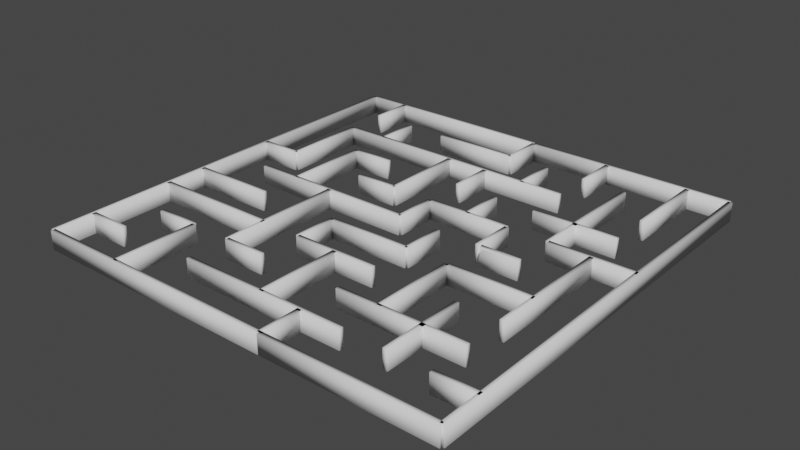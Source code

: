 # Source: test.blend  (saved by Blender 2.81.16; exported with 4.5.12 LTS)
import bpy
from mathutils import Matrix  # noqa: F401  (used for matrix-valued properties, if any)

bpy.ops.wm.read_factory_settings(use_empty=True)
scene = bpy.context.scene
scene.name = 'Scene'

# ---- collections
col_maze_svg = bpy.data.collections.new('maze.svg'); scene.collection.children.link(col_maze_svg)

# ---- world
world_world = bpy.data.worlds.new('World'); scene.world = world_world
world_world.use_nodes = True; world_world.node_tree.nodes.clear()
_N = world_world.node_tree.nodes; _L = world_world.node_tree.links
n0 = _N.new('ShaderNodeOutputWorld'); n0.name = 'World Output'; n0.location = (300, 300)
n1 = _N.new('ShaderNodeBackground'); n1.name = 'Background'; n1.location = (10, 300)
n1.inputs[0].default_value = (0.05088, 0.05088, 0.05088, 1.0)
_L.new(n1.outputs[0], n0.inputs[0])
n0.is_active_output = True
world_world.color = (0.05088, 0.05088, 0.05088)
world_world.use_sun_shadow = False
world_world.sun_shadow_jitter_overblur = 0.0

# ---- meshes
me_line1483_001 = bpy.data.meshes.new('line1483.001')
me_line1483_001.from_pydata([(-0.02213, 0.02251, -0.001), (-0.02213, 0.02251, 0.001), (0.0004515, 0.02251, -0.001), (0.0004515, 0.02251, 0.001), (0.02303, 0.02201, -0.001), (0.02303, 0.02201, 0.001), (0.0004515, 0.02201, -0.001), (0.0004515, 0.02201, 0.001), (0.0004515, 0.01749, -0.001), (0.0004515, 0.01749, 0.001), (-0.00858, 0.01749, -0.001), (-0.00858, 0.01749, 0.001), (0.009483, 0.01298, -0.001), (0.009483, 0.01298, 0.001), (-0.01761, 0.01298, -0.001), (-0.01761, 0.01298, 0.001), (-0.00858, 0.008463, -0.001), (-0.00858, 0.008463, 0.001), (-0.0131, 0.008463, -0.001), (-0.0131, 0.008463, 0.001), (0.01851, 0.008463, -0.001), (0.01851, 0.008463, 0.001), (0.009483, 0.008463, -0.001), (0.009483, 0.008463, 0.001), (-0.01761, 0.003949, -0.001), (-0.01761, 0.003949, 0.001), (-0.02213, 0.003949, -0.001), (-0.02213, 0.003949, 0.001), (-0.004064, 0.003949, -0.001), (-0.004064, 0.003949, 0.001), (-0.00858, 0.003949, -0.001), (-0.00858, 0.003949, 0.001), (0.009483, 0.003949, -0.001), (0.009483, 0.003949, 0.001), (0.0004515, 0.003949, -0.001), (0.0004515, 0.003949, 0.001), (0.02303, 0.003949, -0.001), (0.02303, 0.003949, 0.001), (0.014, 0.003949, -0.001), (0.014, 0.003949, 0.001), (0.0004515, -0.0005659, -0.001), (0.0004515, -0.0005659, 0.001), (-0.01761, -0.0005659, -0.001), (-0.01761, -0.0005659, 0.001), (0.014, -0.0005659, -0.001), (0.014, -0.0005461, 0.0009711), (0.009523, -0.0005212, -0.001009), (0.01019, -0.0005388, 0.0007047), (-0.0131, -0.005081, -0.001), (-0.0131, -0.005081, 0.001), (-0.02213, -0.005081, -0.001), (-0.02213, -0.005081, 0.001), (0.004967, -0.005081, -0.001), (0.004967, -0.005081, 0.001), (-0.004064, -0.005081, -0.001), (-0.004064, -0.005081, 0.001), (0.01851, -0.005081, -0.001), (0.01851, -0.005081, 0.001), (0.009483, -0.005081, -0.001), (0.009483, -0.005081, 0.001), (-0.00858, -0.009595, -0.001), (-0.00858, -0.009595, 0.001), (-0.02213, -0.009595, -0.001), (-0.02213, -0.009595, 0.001), (0.004967, -0.009595, -0.001), (0.004967, -0.009595, 0.001), (-0.004064, -0.009595, -0.001), (-0.004064, -0.009595, 0.001), (-0.0131, -0.01411, -0.001), (-0.0131, -0.01411, 0.001), (-0.01761, -0.01411, -0.001), (-0.01761, -0.01411, 0.001), (-0.004064, -0.01411, -0.001), (-0.004064, -0.01411, 0.001), (-0.00858, -0.01411, -0.001), (-0.00858, -0.01411, 0.001), (0.01851, -0.01411, -0.001), (0.01851, -0.01411, 0.001), (0.004967, -0.01411, -0.001), (0.004967, -0.01411, 0.001), (-0.01761, -0.01862, -0.001), (-0.01761, -0.01862, 0.001), (-0.02213, -0.01862, -0.001), (-0.02213, -0.01862, 0.001), (0.009483, -0.01862, -0.001), (0.009483, -0.01862, 0.001), (-0.00858, -0.01862, -0.001), (-0.00858, -0.01862, 0.001), (0.02303, -0.01862, -0.001), (0.02303, -0.01862, 0.001), (0.01851, -0.01862, -0.001), (0.01851, -0.01862, 0.001), (-0.02213, -0.02264, -0.001), (-0.02213, -0.02264, 0.001), (0.004967, -0.02264, -0.001), (0.004967, -0.02264, 0.001), (0.02303, -0.02314, -0.001), (0.02303, -0.02314, 0.001), (0.004967, -0.02314, -0.001), (0.004967, -0.02314, 0.001), (-0.02238, -0.02289, -0.001), (-0.02238, -0.02289, 0.001), (-0.02238, 0.02226, -0.001), (-0.02238, 0.02226, 0.001), (-0.01786, 0.01774, -0.001), (-0.01786, 0.01774, 0.001), (-0.01786, 0.02226, -0.001), (-0.01786, 0.02226, 0.001), (-0.01786, 0.004199, -0.001), (-0.01786, 0.004199, 0.001), (-0.01786, 0.01323, -0.001), (-0.01786, 0.01323, 0.001), (-0.01335, 0.01323, -0.001), (-0.01335, 0.01323, 0.001), (-0.01335, 0.01774, -0.001), (-0.01335, 0.01774, 0.001), (-0.01335, -0.0003159, -0.001), (-0.01335, -0.0003159, 0.001), (-0.01335, 0.008713, -0.001), (-0.01335, 0.008713, 0.001), (-0.01335, -0.02289, -0.001), (-0.01335, -0.02289, 0.001), (-0.01335, -0.01386, -0.001), (-0.01335, -0.01386, 0.001), (-0.00883, -0.01386, -0.001), (-0.00883, -0.01386, 0.001), (-0.00883, -0.0003159, -0.001), (-0.00883, -0.0003159, 0.001), (-0.004314, 0.004199, -0.001), (-0.004314, 0.004199, 0.001), (-0.004314, 0.01323, -0.001), (-0.004314, 0.01323, 0.001), (-0.004314, -0.009345, -0.001), (-0.004314, -0.009345, 0.001), (-0.004314, -0.004831, -0.001), (-0.004314, -0.004831, 0.001), (0.0002015, 0.01774, -0.001), (0.0002015, 0.01774, 0.001), (0.0002015, 0.02226, -0.001), (0.0002015, 0.02226, 0.001), (0.0002015, 0.008713, -0.001), (0.0002015, 0.008713, 0.001), (0.0002015, 0.01323, -0.001), (0.0002015, 0.01323, 0.001), (0.0002015, -0.0003159, -0.001), (0.0002015, -0.0003159, 0.001), (0.0002015, 0.004199, -0.001), (0.0002015, 0.004199, 0.001), (0.0002015, -0.01837, -0.001), (0.0002015, -0.01837, 0.001), (0.0002015, -0.009345, -0.001), (0.0002015, -0.009345, 0.001), (0.004717, 0.01323, -0.001), (0.004717, 0.01323, 0.001), (0.004717, 0.01774, -0.001), (0.004717, 0.01774, 0.001), (0.004717, 0.004199, -0.001), (0.004717, 0.004199, 0.001), (0.004717, 0.008713, -0.001), (0.004717, 0.008713, 0.001), (0.004717, -0.004831, -0.001), (0.004717, -0.004831, 0.001), (0.004717, -0.0003159, -0.001), (0.004717, -0.0003159, 0.001), (0.004717, -0.02289, -0.001), (0.004717, -0.02289, 0.001), (0.004717, -0.01837, -0.001), (0.004717, -0.01837, 0.001), (0.009233, 0.01774, -0.001), (0.009233, 0.01774, 0.001), (0.009233, 0.02226, -0.001), (0.009233, 0.02226, 0.001), (0.009233, -0.0003159, -0.001), (0.009233, -0.0003159, 0.001), (0.009233, 0.004199, -0.001), (0.009233, 0.004199, 0.001), (0.009233, -0.01386, -0.001), (0.009233, -0.01386, 0.001), (0.009233, -0.004831, -0.001), (0.009233, -0.004831, 0.001), (0.01375, 0.004199, -0.001), (0.01375, 0.004199, 0.001), (0.01375, 0.01774, -0.001), (0.01375, 0.01774, 0.001), (0.01375, -0.01837, -0.001), (0.01375, -0.01837, 0.001), (0.01375, -0.009345, -0.001), (0.01375, -0.009345, 0.001), (0.01826, 0.01323, -0.001), (0.01826, 0.01323, 0.001), (0.01826, 0.02226, -0.001), (0.01826, 0.02226, 0.001), (0.01826, -0.009345, -0.001), (0.01826, -0.009345, 0.001), (0.01826, 0.004199, -0.001), (0.01826, 0.004199, 0.001), (0.02278, -0.02289, -0.001), (0.02278, -0.02289, 0.001), (0.02278, 0.02226, -0.001), (0.02278, 0.02226, 0.001), (-0.02213, 0.02201, -0.001), (-0.02213, 0.02201, 0.001), (0.0004515, 0.02201, -0.001), (0.0004515, 0.02201, 0.001), (0.02303, 0.02251, -0.001), (0.02303, 0.02251, 0.001), (0.0004515, 0.02251, -0.001), (0.0004515, 0.02251, 0.001), (0.0004515, 0.01799, -0.001), (0.0004515, 0.01799, 0.001), (-0.00858, 0.01799, -0.001), (-0.00858, 0.01799, 0.001), (0.009483, 0.01348, -0.001), (0.009483, 0.01348, 0.001), (-0.01761, 0.01348, -0.001), (-0.01761, 0.01348, 0.001), (-0.00858, 0.008963, -0.001), (-0.00858, 0.008963, 0.001), (-0.0131, 0.008963, -0.001), (-0.0131, 0.008963, 0.001), (0.01851, 0.008963, -0.001), (0.01851, 0.008963, 0.001), (0.009483, 0.008963, -0.001), (0.009483, 0.008963, 0.001), (-0.01761, 0.004449, -0.001), (-0.01761, 0.004449, 0.001), (-0.02213, 0.004449, -0.001), (-0.02213, 0.004449, 0.001), (-0.004064, 0.004449, -0.001), (-0.004064, 0.004449, 0.001), (-0.00858, 0.004449, -0.001), (-0.00858, 0.004449, 0.001), (0.009483, 0.004449, -0.001), (0.009483, 0.004449, 0.001), (0.0004515, 0.004449, -0.001), (0.0004515, 0.004449, 0.001), (0.02303, 0.004449, -0.001), (0.02303, 0.004449, 0.001), (0.014, 0.004449, -0.001), (0.014, 0.004449, 0.001), (0.0004515, -6.592e-05, -0.001), (0.0004515, -6.592e-05, 0.001), (-0.01761, -6.592e-05, -0.001), (-0.01761, -6.592e-05, 0.001), (0.014, -6.592e-05, -0.001), (0.014, -7.739e-05, 0.001029), (0.009442, -0.0001023, -0.0009909), (0.009524, -1.803e-05, 0.0009622), (-0.0131, -0.004581, -0.001), (-0.0131, -0.004581, 0.001), (-0.02213, -0.004581, -0.001), (-0.02213, -0.004581, 0.001), (0.004967, -0.004581, -0.001), (0.004967, -0.004581, 0.001), (-0.004064, -0.004581, -0.001), (-0.004064, -0.004581, 0.001), (0.01851, -0.004581, -0.001), (0.01851, -0.004581, 0.001), (0.009483, -0.004581, -0.001), (0.009483, -0.004581, 0.001), (-0.00858, -0.009095, -0.001), (-0.00858, -0.009095, 0.001), (-0.02213, -0.009095, -0.001), (-0.02213, -0.009095, 0.001), (0.004967, -0.009095, -0.001), (0.004967, -0.009095, 0.001), (-0.004064, -0.009095, -0.001), (-0.004064, -0.009095, 0.001), (-0.0131, -0.01361, -0.001), (-0.0131, -0.01361, 0.001), (-0.01761, -0.01361, -0.001), (-0.01761, -0.01361, 0.001), (-0.004064, -0.01361, -0.001), (-0.004064, -0.01361, 0.001), (-0.00858, -0.01361, -0.001), (-0.00858, -0.01361, 0.001), (0.01851, -0.01361, -0.001), (0.01851, -0.01361, 0.001), (0.004967, -0.01361, -0.001), (0.004967, -0.01361, 0.001), (-0.01761, -0.01812, -0.001), (-0.01761, -0.01812, 0.001), (-0.02213, -0.01812, -0.001), (-0.02213, -0.01812, 0.001), (0.009483, -0.01812, -0.001), (0.009483, -0.01812, 0.001), (-0.00858, -0.01812, -0.001), (-0.00858, -0.01812, 0.001), (0.02303, -0.01812, -0.001), (0.02303, -0.01812, 0.001), (0.01851, -0.01812, -0.001), (0.01851, -0.01812, 0.001), (-0.02213, -0.02314, -0.001), (-0.02213, -0.02314, 0.001), (0.004967, -0.02314, -0.001), (0.004967, -0.02314, 0.001), (0.02303, -0.02264, -0.001), (0.02303, -0.02264, 0.001), (0.004967, -0.02264, -0.001), (0.004967, -0.02264, 0.001), (-0.02188, -0.02289, -0.001), (-0.02188, -0.02289, 0.001), (-0.02188, 0.02226, -0.001), (-0.02188, 0.02226, 0.001), (-0.01736, 0.01774, -0.001), (-0.01736, 0.01774, 0.001), (-0.01736, 0.02226, -0.001), (-0.01736, 0.02226, 0.001), (-0.01736, 0.004199, -0.001), (-0.01736, 0.004199, 0.001), (-0.01736, 0.01323, -0.001), (-0.01736, 0.01323, 0.001), (-0.01285, 0.01323, -0.001), (-0.01285, 0.01323, 0.001), (-0.01285, 0.01774, -0.001), (-0.01285, 0.01774, 0.001), (-0.01285, -0.0003159, -0.001), (-0.01285, -0.0003159, 0.001), (-0.01285, 0.008713, -0.001), (-0.01285, 0.008713, 0.001), (-0.01285, -0.02289, -0.001), (-0.01285, -0.02289, 0.001), (-0.01285, -0.01386, -0.001), (-0.01285, -0.01386, 0.001), (-0.00833, -0.01386, -0.001), (-0.00833, -0.01386, 0.001), (-0.00833, -0.0003159, -0.001), (-0.00833, -0.0003159, 0.001), (-0.003814, 0.004199, -0.001), (-0.003814, 0.004199, 0.001), (-0.003814, 0.01323, -0.001), (-0.003814, 0.01323, 0.001), (-0.003814, -0.009345, -0.001), (-0.003814, -0.009345, 0.001), (-0.003814, -0.004831, -0.001), (-0.003814, -0.004831, 0.001), (0.0007015, 0.01774, -0.001), (0.0007015, 0.01774, 0.001), (0.0007015, 0.02226, -0.001), (0.0007015, 0.02226, 0.001), (0.0007015, 0.008713, -0.001), (0.0007015, 0.008713, 0.001), (0.0007015, 0.01323, -0.001), (0.0007015, 0.01323, 0.001), (0.0007015, -0.0003159, -0.001), (0.0007015, -0.0003159, 0.001), (0.0007015, 0.004199, -0.001), (0.0007015, 0.004199, 0.001), (0.0007015, -0.01837, -0.001), (0.0007015, -0.01837, 0.001), (0.0007015, -0.009345, -0.001), (0.0007015, -0.009345, 0.001), (0.005217, 0.01323, -0.001), (0.005217, 0.01323, 0.001), (0.005217, 0.01774, -0.001), (0.005217, 0.01774, 0.001), (0.005217, 0.004199, -0.001), (0.005217, 0.004199, 0.001), (0.005217, 0.008713, -0.001), (0.005217, 0.008713, 0.001), (0.005217, -0.004831, -0.001), (0.005217, -0.004831, 0.001), (0.005217, -0.0003159, -0.001), (0.005217, -0.0003159, 0.001), (0.005217, -0.02289, -0.001), (0.005217, -0.02289, 0.001), (0.005217, -0.01837, -0.001), (0.005217, -0.01837, 0.001), (0.009733, 0.01774, -0.001), (0.009733, 0.01774, 0.001), (0.009733, 0.02226, -0.001), (0.009733, 0.02226, 0.001), (0.009733, -0.0003159, -0.001), (0.009733, -0.0003159, 0.001), (0.009733, 0.004199, -0.001), (0.009733, 0.004199, 0.001), (0.009733, -0.01386, -0.001), (0.009733, -0.01386, 0.001), (0.009733, -0.004831, -0.001), (0.009733, -0.004831, 0.001), (0.01425, 0.004199, -0.001), (0.01425, 0.004199, 0.001), (0.01425, 0.01774, -0.001), (0.01425, 0.01774, 0.001), (0.01425, -0.01837, -0.001), (0.01425, -0.01837, 0.001), (0.01425, -0.009345, -0.001), (0.01425, -0.009345, 0.001), (0.01876, 0.01323, -0.001), (0.01876, 0.01323, 0.001), (0.01876, 0.02226, -0.001), (0.01876, 0.02226, 0.001), (0.01876, -0.009345, -0.001), (0.01876, -0.009345, 0.001), (0.01876, 0.004199, -0.001), (0.01876, 0.004199, 0.001), (0.02328, -0.02289, -0.001), (0.02328, -0.02289, 0.001), (0.02328, 0.02226, -0.001), (0.02328, 0.02226, 0.001)], [], [(1, 3, 2, 0), (5, 7, 6, 4), (9, 11, 10, 8), (13, 15, 14, 12), (17, 19, 18, 16), (21, 23, 22, 20), (25, 27, 26, 24), (29, 31, 30, 28), (33, 35, 34, 32), (37, 39, 38, 36), (41, 43, 42, 40), (45, 47, 46, 44), (49, 51, 50, 48), (53, 55, 54, 52), (57, 59, 58, 56), (61, 63, 62, 60), (65, 67, 66, 64), (69, 71, 70, 68), (73, 75, 74, 72), (77, 79, 78, 76), (81, 83, 82, 80), (85, 87, 86, 84), (89, 91, 90, 88), (93, 95, 94, 92), (97, 99, 98, 96), (101, 103, 102, 100), (105, 107, 106, 104), (109, 111, 110, 108), (113, 115, 114, 112), (117, 119, 118, 116), (121, 123, 122, 120), (125, 127, 126, 124), (129, 131, 130, 128), (133, 135, 134, 132), (137, 139, 138, 136), (141, 143, 142, 140), (145, 147, 146, 144), (149, 151, 150, 148), (153, 155, 154, 152), (157, 159, 158, 156), (161, 163, 162, 160), (165, 167, 166, 164), (169, 171, 170, 168), (173, 175, 174, 172), (177, 179, 178, 176), (181, 183, 182, 180), (185, 187, 186, 184), (189, 191, 190, 188), (193, 195, 194, 192), (197, 199, 198, 196), (201, 200, 202, 203), (205, 204, 206, 207), (209, 208, 210, 211), (213, 212, 214, 215), (217, 216, 218, 219), (221, 220, 222, 223), (225, 224, 226, 227), (229, 228, 230, 231), (233, 232, 234, 235), (237, 236, 238, 239), (241, 240, 242, 243), (245, 244, 246, 247), (249, 248, 250, 251), (253, 252, 254, 255), (257, 256, 258, 259), (261, 260, 262, 263), (265, 264, 266, 267), (269, 268, 270, 271), (273, 272, 274, 275), (277, 276, 278, 279), (281, 280, 282, 283), (285, 284, 286, 287), (289, 288, 290, 291), (293, 292, 294, 295), (297, 296, 298, 299), (301, 300, 302, 303), (305, 304, 306, 307), (309, 308, 310, 311), (313, 312, 314, 315), (317, 316, 318, 319), (321, 320, 322, 323), (325, 324, 326, 327), (329, 328, 330, 331), (333, 332, 334, 335), (337, 336, 338, 339), (341, 340, 342, 343), (345, 344, 346, 347), (349, 348, 350, 351), (353, 352, 354, 355), (357, 356, 358, 359), (361, 360, 362, 363), (365, 364, 366, 367), (369, 368, 370, 371), (373, 372, 374, 375), (377, 376, 378, 379), (381, 380, 382, 383), (385, 384, 386, 387), (389, 388, 390, 391), (393, 392, 394, 395), (397, 396, 398, 399), (1, 0, 200, 201), (3, 1, 201, 203), (2, 3, 203, 202), (0, 2, 202, 200), (5, 4, 204, 205), (7, 5, 205, 207), (6, 7, 207, 206), (4, 6, 206, 204), (9, 8, 208, 209), (11, 9, 209, 211), (10, 11, 211, 210), (8, 10, 210, 208), (13, 12, 212, 213), (15, 13, 213, 215), (14, 15, 215, 214), (12, 14, 214, 212), (17, 16, 216, 217), (19, 17, 217, 219), (18, 19, 219, 218), (16, 18, 218, 216), (21, 20, 220, 221), (23, 21, 221, 223), (22, 23, 223, 222), (20, 22, 222, 220), (25, 24, 224, 225), (27, 25, 225, 227), (26, 27, 227, 226), (24, 26, 226, 224), (29, 28, 228, 229), (31, 29, 229, 231), (30, 31, 231, 230), (28, 30, 230, 228), (33, 32, 232, 233), (35, 33, 233, 235), (34, 35, 235, 234), (32, 34, 234, 232), (37, 36, 236, 237), (39, 37, 237, 239), (38, 39, 239, 238), (36, 38, 238, 236), (41, 40, 240, 241), (43, 41, 241, 243), (42, 43, 243, 242), (40, 42, 242, 240), (45, 44, 244, 245), (47, 45, 245, 247), (46, 47, 247, 246), (44, 46, 246, 244), (49, 48, 248, 249), (51, 49, 249, 251), (50, 51, 251, 250), (48, 50, 250, 248), (53, 52, 252, 253), (55, 53, 253, 255), (54, 55, 255, 254), (52, 54, 254, 252), (57, 56, 256, 257), (59, 57, 257, 259), (58, 59, 259, 258), (56, 58, 258, 256), (61, 60, 260, 261), (63, 61, 261, 263), (62, 63, 263, 262), (60, 62, 262, 260), (65, 64, 264, 265), (67, 65, 265, 267), (66, 67, 267, 266), (64, 66, 266, 264), (69, 68, 268, 269), (71, 69, 269, 271), (70, 71, 271, 270), (68, 70, 270, 268), (73, 72, 272, 273), (75, 73, 273, 275), (74, 75, 275, 274), (72, 74, 274, 272), (77, 76, 276, 277), (79, 77, 277, 279), (78, 79, 279, 278), (76, 78, 278, 276), (81, 80, 280, 281), (83, 81, 281, 283), (82, 83, 283, 282), (80, 82, 282, 280), (85, 84, 284, 285), (87, 85, 285, 287), (86, 87, 287, 286), (84, 86, 286, 284), (89, 88, 288, 289), (91, 89, 289, 291), (90, 91, 291, 290), (88, 90, 290, 288), (93, 92, 292, 293), (95, 93, 293, 295), (94, 95, 295, 294), (92, 94, 294, 292), (97, 96, 296, 297), (99, 97, 297, 299), (98, 99, 299, 298), (96, 98, 298, 296), (101, 100, 300, 301), (103, 101, 301, 303), (102, 103, 303, 302), (100, 102, 302, 300), (105, 104, 304, 305), (107, 105, 305, 307), (106, 107, 307, 306), (104, 106, 306, 304), (109, 108, 308, 309), (111, 109, 309, 311), (110, 111, 311, 310), (108, 110, 310, 308), (113, 112, 312, 313), (115, 113, 313, 315), (114, 115, 315, 314), (112, 114, 314, 312), (117, 116, 316, 317), (119, 117, 317, 319), (118, 119, 319, 318), (116, 118, 318, 316), (121, 120, 320, 321), (123, 121, 321, 323), (122, 123, 323, 322), (120, 122, 322, 320), (125, 124, 324, 325), (127, 125, 325, 327), (126, 127, 327, 326), (124, 126, 326, 324), (129, 128, 328, 329), (131, 129, 329, 331), (130, 131, 331, 330), (128, 130, 330, 328), (133, 132, 332, 333), (135, 133, 333, 335), (134, 135, 335, 334), (132, 134, 334, 332), (137, 136, 336, 337), (139, 137, 337, 339), (138, 139, 339, 338), (136, 138, 338, 336), (141, 140, 340, 341), (143, 141, 341, 343), (142, 143, 343, 342), (140, 142, 342, 340), (145, 144, 344, 345), (147, 145, 345, 347), (146, 147, 347, 346), (144, 146, 346, 344), (149, 148, 348, 349), (151, 149, 349, 351), (150, 151, 351, 350), (148, 150, 350, 348), (153, 152, 352, 353), (155, 153, 353, 355), (154, 155, 355, 354), (152, 154, 354, 352), (157, 156, 356, 357), (159, 157, 357, 359), (158, 159, 359, 358), (156, 158, 358, 356), (161, 160, 360, 361), (163, 161, 361, 363), (162, 163, 363, 362), (160, 162, 362, 360), (165, 164, 364, 365), (167, 165, 365, 367), (166, 167, 367, 366), (164, 166, 366, 364), (169, 168, 368, 369), (171, 169, 369, 371), (170, 171, 371, 370), (168, 170, 370, 368), (173, 172, 372, 373), (175, 173, 373, 375), (174, 175, 375, 374), (172, 174, 374, 372), (177, 176, 376, 377), (179, 177, 377, 379), (178, 179, 379, 378), (176, 178, 378, 376), (181, 180, 380, 381), (183, 181, 381, 383), (182, 183, 383, 382), (180, 182, 382, 380), (185, 184, 384, 385), (187, 185, 385, 387), (186, 187, 387, 386), (184, 186, 386, 384), (189, 188, 388, 389), (191, 189, 389, 391), (190, 191, 391, 390), (188, 190, 390, 388), (193, 192, 392, 393), (195, 193, 393, 395), (194, 195, 395, 394), (192, 194, 394, 392), (197, 196, 396, 397), (199, 197, 397, 399), (198, 199, 399, 398), (196, 198, 398, 396)])
me_line1483_001.polygons.foreach_set('use_smooth', [True] * 300)
me_line1483_001.use_remesh_fix_poles = True
me_line1483_001.use_remesh_preserve_attributes = False
me_line1483_001.use_mirror_vertex_groups = False
me_line1483_001.update()
me_line1483_001.normals_split_custom_set([tuple(v) for v in zip(*[iter([-0.5774, 0.5774, 0.5774, 0.5774, 0.5774, 0.5774, 0.5774, 0.5774, -0.5774, -0.5774, 0.5774, -0.5774, 0.5774, -0.5774, 0.5774, -0.5774, -0.5774, 0.5774, -0.5774, -0.5774, -0.5774, 0.5774, -0.5774, -0.5774, 0.5774, -0.5774, 0.5774, -0.5774, -0.5774, 0.5774, -0.5774, -0.5774, -0.5774, 0.5774, -0.5774, -0.5774, 0.5774, -0.5774, 0.5774, -0.5774, -0.5774, 0.5774, -0.5774, -0.5774, -0.5774, 0.5774, -0.5774, -0.5774, 0.5774, -0.5774, 0.5774, -0.5774, -0.5774, 0.5774, -0.5774, -0.5774, -0.5774, 0.5774, -0.5774, -0.5774, 0.5774, -0.5774, 0.5774, -0.5774, -0.5774, 0.5774, -0.5774, -0.5774, -0.5774, 0.5774, -0.5774, -0.5774, 0.5774, -0.5774, 0.5774, -0.5774, -0.5774, 0.5774, -0.5774, -0.5774, -0.5774, 0.5774, -0.5774, -0.5774, 0.5774, -0.5774, 0.5774, -0.5774, -0.5774, 0.5774, -0.5774, -0.5774, -0.5774, 0.5774, -0.5774, -0.5774, 0.5774, -0.5774, 0.5774, -0.5774, -0.5774, 0.5774, -0.5774, -0.5774, -0.5774, 0.5774, -0.5774, -0.5774, 0.5774, -0.5774, 0.5774, -0.5774, -0.5774, 0.5774, -0.5774, -0.5774, -0.5774, 0.5774, -0.5774, -0.5774, 0.5774, -0.5774, 0.5774, -0.5774, -0.5774, 0.5774, -0.5774, -0.5774, -0.5774, 0.5774, -0.5774, -0.5774, 0.5551, -0.641, 0.5301, -0.3803, -0.7888, 0.4828, -0.5917, -0.635, -0.4967, 0.5781, -0.5733, -0.5807, 0.5774, -0.5774, 0.5774, -0.5774, -0.5774, 0.5774, -0.5774, -0.5774, -0.5774, 0.5774, -0.5774, -0.5774, 0.5774, -0.5774, 0.5774, -0.5774, -0.5774, 0.5774, -0.5774, -0.5774, -0.5774, 0.5774, -0.5774, -0.5774, 0.5774, -0.5774, 0.5774, -0.5774, -0.5774, 0.5774, -0.5774, -0.5774, -0.5774, 0.5774, -0.5774, -0.5774, 0.5774, -0.5774, 0.5774, -0.5774, -0.5774, 0.5774, -0.5774, -0.5774, -0.5774, 0.5774, -0.5774, -0.5774, 0.5774, -0.5774, 0.5774, -0.5774, -0.5774, 0.5774, -0.5774, -0.5774, -0.5774, 0.5774, -0.5774, -0.5774, 0.5774, -0.5774, 0.5774, -0.5774, -0.5774, 0.5774, -0.5774, -0.5774, -0.5774, 0.5774, -0.5774, -0.5774, 0.5774, -0.5774, 0.5774, -0.5774, -0.5774, 0.5774, -0.5774, -0.5774, -0.5774, 0.5774, -0.5774, -0.5774, 0.5774, -0.5774, 0.5774, -0.5774, -0.5774, 0.5774, -0.5774, -0.5774, -0.5774, 0.5774, -0.5774, -0.5774, 0.5774, -0.5774, 0.5774, -0.5774, -0.5774, 0.5774, -0.5774, -0.5774, -0.5774, 0.5774, -0.5774, -0.5774, 0.5774, -0.5774, 0.5774, -0.5774, -0.5774, 0.5774, -0.5774, -0.5774, -0.5774, 0.5774, -0.5774, -0.5774, 0.5774, -0.5774, 0.5774, -0.5774, -0.5774, 0.5774, -0.5774, -0.5774, -0.5774, 0.5774, -0.5774, -0.5774, -0.5774, 0.5774, 0.5774, 0.5774, 0.5774, 0.5774, 0.5774, 0.5774, -0.5774, -0.5774, 0.5774, -0.5774, 0.5774, -0.5774, 0.5774, -0.5774, -0.5774, 0.5774, -0.5774, -0.5774, -0.5774, 0.5774, -0.5774, -0.5774, -0.5774, -0.5774, 0.5774, -0.5774, 0.5774, 0.5774, -0.5774, 0.5774, -0.5774, -0.5774, -0.5774, -0.5774, -0.5774, -0.5774, 0.5774, -0.5774, 0.5774, 0.5774, -0.5774, 0.5774, -0.5774, -0.5774, -0.5774, -0.5774, -0.5774, -0.5774, 0.5774, -0.5774, 0.5774, 0.5774, -0.5774, 0.5774, -0.5774, -0.5774, -0.5774, -0.5774, -0.5774, -0.5774, 0.5774, -0.5774, 0.5774, 0.5774, -0.5774, 0.5774, -0.5774, -0.5774, -0.5774, -0.5774, -0.5774, -0.5774, 0.5774, -0.5774, 0.5774, 0.5774, -0.5774, 0.5774, -0.5774, -0.5774, -0.5774, -0.5774, -0.5774, -0.5774, 0.5774, -0.5774, 0.5774, 0.5774, -0.5774, 0.5774, -0.5774, -0.5774, -0.5774, -0.5774, -0.5774, -0.5774, 0.5774, -0.5774, 0.5774, 0.5774, -0.5774, 0.5774, -0.5774, -0.5774, -0.5774, -0.5774, -0.5774, -0.5774, 0.5774, -0.5774, 0.5774, 0.5774, -0.5774, 0.5774, -0.5774, -0.5774, -0.5774, -0.5774, -0.5774, -0.5774, 0.5774, -0.5774, 0.5774, 0.5774, -0.5774, 0.5774, -0.5774, -0.5774, -0.5774, -0.5774, -0.5774, -0.5774, 0.5774, -0.5774, 0.5774, 0.5774, -0.5774, 0.5774, -0.5774, -0.5774, -0.5774, -0.5774, -0.5774, -0.5774, 0.5774, -0.5774, 0.5774, 0.5774, -0.5774, 0.5774, -0.5774, -0.5774, -0.5774, -0.5774, -0.5774, -0.5774, 0.5774, -0.5774, 0.5774, 0.5774, -0.5774, 0.5774, -0.5774, -0.5774, -0.5774, -0.5774, -0.5774, -0.5774, 0.5774, -0.5774, 0.5774, 0.5774, -0.5774, 0.5774, -0.5774, -0.5774, -0.5774, -0.5774, -0.5774, -0.5774, 0.5774, -0.5774, 0.5774, 0.5774, -0.5774, 0.5774, -0.5774, -0.5774, -0.5774, -0.5774, -0.5774, -0.5774, 0.5774, -0.5774, 0.5774, 0.5774, -0.5774, 0.5774, -0.5774, -0.5774, -0.5774, -0.5774, -0.5774, -0.5774, 0.5774, -0.5774, 0.5774, 0.5774, -0.5774, 0.5774, -0.5774, -0.5774, -0.5774, -0.5774, -0.5774, -0.5774, 0.5774, -0.5774, 0.5774, 0.5774, -0.5774, 0.5774, -0.5774, -0.5774, -0.5774, -0.5774, -0.5774, -0.5774, 0.5774, -0.5774, 0.5774, 0.5774, -0.5774, 0.5774, -0.5774, -0.5774, -0.5774, -0.5774, -0.5774, -0.5774, 0.5774, -0.5774, 0.5774, 0.5774, -0.5774, 0.5774, -0.5774, -0.5774, -0.5774, -0.5774, -0.5774, -0.5774, 0.5774, -0.5774, 0.5774, 0.5774, -0.5774, 0.5774, -0.5774, -0.5774, -0.5774, -0.5774, -0.5774, -0.5774, 0.5774, -0.5774, 0.5774, 0.5774, -0.5774, 0.5774, -0.5774, -0.5774, -0.5774, -0.5774, -0.5774, -0.5774, 0.5774, -0.5774, 0.5774, 0.5774, -0.5774, 0.5774, -0.5774, -0.5774, -0.5774, -0.5774, -0.5774, -0.5774, 0.5774, -0.5774, 0.5774, 0.5774, -0.5774, 0.5774, -0.5774, -0.5774, -0.5774, -0.5774, -0.5774, -0.5774, 0.5774, -0.5774, 0.5774, 0.5774, -0.5774, 0.5774, -0.5774, -0.5774, -0.5774, -0.5774, -0.5774, -0.5774, 0.5774, -0.5774, 0.5774, 0.5774, -0.5774, 0.5774, -0.5774, -0.5774, -0.5774, -0.5774, -0.5774, -0.5774, 0.5774, -0.5774, -0.5774, -0.5774, 0.5774, -0.5774, -0.5774, 0.5774, -0.5774, 0.5774, 0.5774, 0.5774, 0.5774, 0.5774, 0.5774, -0.5774, -0.5774, 0.5774, -0.5774, -0.5774, 0.5774, 0.5774, 0.5774, 0.5774, 0.5774, 0.5774, 0.5774, -0.5774, -0.5774, 0.5774, -0.5774, -0.5774, 0.5774, 0.5774, 0.5774, 0.5774, 0.5774, 0.5774, 0.5774, -0.5774, -0.5774, 0.5774, -0.5774, -0.5774, 0.5774, 0.5774, 0.5774, 0.5774, 0.5774, 0.5774, 0.5774, -0.5774, -0.5774, 0.5774, -0.5774, -0.5774, 0.5774, 0.5774, 0.5774, 0.5774, 0.5774, 0.5774, 0.5774, -0.5774, -0.5774, 0.5774, -0.5774, -0.5774, 0.5774, 0.5774, 0.5774, 0.5774, 0.5774, 0.5774, 0.5774, -0.5774, -0.5774, 0.5774, -0.5774, -0.5774, 0.5774, 0.5774, 0.5774, 0.5774, 0.5774, 0.5774, 0.5774, -0.5774, -0.5774, 0.5774, -0.5774, -0.5774, 0.5774, 0.5774, 0.5774, 0.5774, 0.5774, 0.5774, 0.5774, -0.5774, -0.5774, 0.5774, -0.5774, -0.5774, 0.5774, 0.5774, 0.5774, 0.5774, 0.5774, 0.5774, 0.5774, -0.5774, -0.5774, 0.5774, -0.5774, -0.5774, 0.5774, 0.5774, 0.5774, 0.5774, 0.5774, 0.5774, 0.5774, -0.5774, -0.5774, 0.5774, -0.5774, -0.5774, 0.5774, 0.5774, 0.6123, 0.4565, 0.6456, 0.5705, 0.5829, -0.5785, -0.7011, 0.2835, -0.6542, 0.7433, 0.6639, -0.08239, 0.5774, 0.5774, 0.5774, 0.5774, 0.5774, -0.5774, -0.5774, 0.5774, -0.5774, -0.5774, 0.5774, 0.5774, 0.5774, 0.5774, 0.5774, 0.5774, 0.5774, -0.5774, -0.5774, 0.5774, -0.5774, -0.5774, 0.5774, 0.5774, 0.5774, 0.5774, 0.5774, 0.5774, 0.5774, -0.5774, -0.5774, 0.5774, -0.5774, -0.5774, 0.5774, 0.5774, 0.5774, 0.5774, 0.5774, 0.5774, 0.5774, -0.5774, -0.5774, 0.5774, -0.5774, -0.5774, 0.5774, 0.5774, 0.5774, 0.5774, 0.5774, 0.5774, 0.5774, -0.5774, -0.5774, 0.5774, -0.5774, -0.5774, 0.5774, 0.5774, 0.5774, 0.5774, 0.5774, 0.5774, 0.5774, -0.5774, -0.5774, 0.5774, -0.5774, -0.5774, 0.5774, 0.5774, 0.5774, 0.5774, 0.5774, 0.5774, 0.5774, -0.5774, -0.5774, 0.5774, -0.5774, -0.5774, 0.5774, 0.5774, 0.5774, 0.5774, 0.5774, 0.5774, 0.5774, -0.5774, -0.5774, 0.5774, -0.5774, -0.5774, 0.5774, 0.5774, 0.5774, 0.5774, 0.5774, 0.5774, 0.5774, -0.5774, -0.5774, 0.5774, -0.5774, -0.5774, 0.5774, 0.5774, 0.5774, 0.5774, 0.5774, 0.5774, 0.5774, -0.5774, -0.5774, 0.5774, -0.5774, -0.5774, 0.5774, 0.5774, 0.5774, 0.5774, 0.5774, 0.5774, 0.5774, -0.5774, -0.5774, 0.5774, -0.5774, -0.5774, 0.5774, 0.5774, -0.5774, -0.5774, 0.5774, -0.5774, -0.5774, -0.5774, 0.5774, -0.5774, -0.5774, 0.5774, -0.5774, 0.5774, 0.5774, 0.5774, 0.5774, 0.5774, 0.5774, -0.5774, -0.5774, 0.5774, -0.5774, -0.5774, 0.5774, 0.5774, 0.5774, -0.5774, 0.5774, 0.5774, -0.5774, -0.5774, 0.5774, 0.5774, -0.5774, 0.5774, 0.5774, 0.5774, 0.5774, -0.5774, 0.5774, 0.5774, -0.5774, -0.5774, 0.5774, 0.5774, -0.5774, 0.5774, 0.5774, 0.5774, 0.5774, -0.5774, 0.5774, 0.5774, -0.5774, -0.5774, 0.5774, 0.5774, -0.5774, 0.5774, 0.5774, 0.5774, 0.5774, -0.5774, 0.5774, 0.5774, -0.5774, -0.5774, 0.5774, 0.5774, -0.5774, 0.5774, 0.5774, 0.5774, 0.5774, -0.5774, 0.5774, 0.5774, -0.5774, -0.5774, 0.5774, 0.5774, -0.5774, 0.5774, 0.5774, 0.5774, 0.5774, -0.5774, 0.5774, 0.5774, -0.5774, -0.5774, 0.5774, 0.5774, -0.5774, 0.5774, 0.5774, 0.5774, 0.5774, -0.5774, 0.5774, 0.5774, -0.5774, -0.5774, 0.5774, 0.5774, -0.5774, 0.5774, 0.5774, 0.5774, 0.5774, -0.5774, 0.5774, 0.5774, -0.5774, -0.5774, 0.5774, 0.5774, -0.5774, 0.5774, 0.5774, 0.5774, 0.5774, -0.5774, 0.5774, 0.5774, -0.5774, -0.5774, 0.5774, 0.5774, -0.5774, 0.5774, 0.5774, 0.5774, 0.5774, -0.5774, 0.5774, 0.5774, -0.5774, -0.5774, 0.5774, 0.5774, -0.5774, 0.5774, 0.5774, 0.5774, 0.5774, -0.5774, 0.5774, 0.5774, -0.5774, -0.5774, 0.5774, 0.5774, -0.5774, 0.5774, 0.5774, 0.5774, 0.5774, -0.5774, 0.5774, 0.5774, -0.5774, -0.5774, 0.5774, 0.5774, -0.5774, 0.5774, 0.5774, 0.5774, 0.5774, -0.5774, 0.5774, 0.5774, -0.5774, -0.5774, 0.5774, 0.5774, -0.5774, 0.5774, 0.5774, 0.5774, 0.5774, -0.5774, 0.5774, 0.5774, -0.5774, -0.5774, 0.5774, 0.5774, -0.5774, 0.5774, 0.5774, 0.5774, 0.5774, -0.5774, 0.5774, 0.5774, -0.5774, -0.5774, 0.5774, 0.5774, -0.5774, 0.5774, 0.5774, 0.5774, 0.5774, -0.5774, 0.5774, 0.5774, -0.5774, -0.5774, 0.5774, 0.5774, -0.5774, 0.5774, 0.5774, 0.5774, 0.5774, -0.5774, 0.5774, 0.5774, -0.5774, -0.5774, 0.5774, 0.5774, -0.5774, 0.5774, 0.5774, 0.5774, 0.5774, -0.5774, 0.5774, 0.5774, -0.5774, -0.5774, 0.5774, 0.5774, -0.5774, 0.5774, 0.5774, 0.5774, 0.5774, -0.5774, 0.5774, 0.5774, -0.5774, -0.5774, 0.5774, 0.5774, -0.5774, 0.5774, 0.5774, 0.5774, 0.5774, -0.5774, 0.5774, 0.5774, -0.5774, -0.5774, 0.5774, 0.5774, -0.5774, 0.5774, 0.5774, 0.5774, 0.5774, -0.5774, 0.5774, 0.5774, -0.5774, -0.5774, 0.5774, 0.5774, -0.5774, 0.5774, 0.5774, 0.5774, 0.5774, -0.5774, 0.5774, 0.5774, -0.5774, -0.5774, 0.5774, 0.5774, -0.5774, 0.5774, 0.5774, 0.5774, 0.5774, -0.5774, 0.5774, 0.5774, -0.5774, -0.5774, 0.5774, 0.5774, -0.5774, 0.5774, 0.5774, 0.5774, 0.5774, -0.5774, 0.5774, 0.5774, -0.5774, -0.5774, 0.5774, 0.5774, -0.5774, 0.5774, 0.5774, 0.5774, 0.5774, -0.5774, 0.5774, 0.5774, -0.5774, -0.5774, 0.5774, 0.5774, -0.5774, 0.5774, 0.5774, 0.5774, -0.5774, 0.5774, 0.5774, -0.5774, 0.5774, -0.5774, -0.5774, -0.5774, -0.5774, -0.5774, -0.5774, 0.5774, 0.5774, 0.5774, 0.5774, -0.5774, 0.5774, 0.5774, -0.5774, -0.5774, 0.5774, 0.5774, -0.5774, 0.5774, 0.5774, 0.5774, -0.5774, 0.5774, 0.5774, 0.5774, 0.5774, -0.5774, 0.5774, 0.5774, -0.5774, -0.5774, -0.5774, 0.5774, -0.5774, 0.5774, 0.5774, -0.5774, 0.5774, -0.5774, -0.5774, -0.5774, -0.5774, -0.5774, 0.5774, -0.5774, 0.5774, 0.5774, -0.5774, -0.5774, 0.5774, 0.5774, -0.5774, 0.5774, 0.5774, 0.5774, -0.5774, -0.5774, 0.5774, 0.5774, -0.5774, 0.5774, 0.5774, 0.5774, 0.5774, -0.5774, 0.5774, 0.5774, -0.5774, -0.5774, -0.5774, -0.5774, -0.5774, 0.5774, -0.5774, 0.5774, 0.5774, -0.5774, 0.5774, -0.5774, 0.5774, -0.5774, -0.5774, -0.5774, -0.5774, -0.5774, -0.5774, 0.5774, -0.5774, 0.5774, 0.5774, -0.5774, 0.5774, -0.5774, 0.5774, 0.5774, -0.5774, -0.5774, 0.5774, 0.5774, -0.5774, 0.5774, 0.5774, 0.5774, -0.5774, -0.5774, 0.5774, 0.5774, -0.5774, 0.5774, 0.5774, 0.5774, 0.5774, -0.5774, 0.5774, 0.5774, -0.5774, -0.5774, -0.5774, -0.5774, -0.5774, 0.5774, -0.5774, 0.5774, 0.5774, -0.5774, 0.5774, -0.5774, 0.5774, -0.5774, -0.5774, -0.5774, -0.5774, -0.5774, -0.5774, 0.5774, -0.5774, 0.5774, 0.5774, -0.5774, 0.5774, -0.5774, 0.5774, 0.5774, -0.5774, -0.5774, 0.5774, 0.5774, -0.5774, 0.5774, 0.5774, 0.5774, -0.5774, -0.5774, 0.5774, 0.5774, -0.5774, 0.5774, 0.5774, 0.5774, 0.5774, -0.5774, 0.5774, 0.5774, -0.5774, -0.5774, -0.5774, -0.5774, -0.5774, 0.5774, -0.5774, 0.5774, 0.5774, -0.5774, 0.5774, -0.5774, 0.5774, -0.5774, -0.5774, -0.5774, -0.5774, -0.5774, -0.5774, 0.5774, -0.5774, 0.5774, 0.5774, -0.5774, 0.5774, -0.5774, 0.5774, 0.5774, -0.5774, -0.5774, 0.5774, 0.5774, -0.5774, 0.5774, 0.5774, 0.5774, -0.5774, -0.5774, 0.5774, 0.5774, -0.5774, 0.5774, 0.5774, 0.5774, 0.5774, -0.5774, 0.5774, 0.5774, -0.5774, -0.5774, -0.5774, -0.5774, -0.5774, 0.5774, -0.5774, 0.5774, 0.5774, -0.5774, 0.5774, -0.5774, 0.5774, -0.5774, -0.5774, -0.5774, -0.5774, -0.5774, -0.5774, 0.5774, -0.5774, 0.5774, 0.5774, -0.5774, 0.5774, -0.5774, 0.5774, 0.5774, -0.5774, -0.5774, 0.5774, 0.5774, -0.5774, 0.5774, 0.5774, 0.5774, -0.5774, -0.5774, 0.5774, 0.5774, -0.5774, 0.5774, 0.5774, 0.5774, 0.5774, -0.5774, 0.5774, 0.5774, -0.5774, -0.5774, -0.5774, -0.5774, -0.5774, 0.5774, -0.5774, 0.5774, 0.5774, -0.5774, 0.5774, -0.5774, 0.5774, -0.5774, -0.5774, -0.5774, -0.5774, -0.5774, -0.5774, 0.5774, -0.5774, 0.5774, 0.5774, -0.5774, 0.5774, -0.5774, 0.5774, 0.5774, -0.5774, -0.5774, 0.5774, 0.5774, -0.5774, 0.5774, 0.5774, 0.5774, -0.5774, -0.5774, 0.5774, 0.5774, -0.5774, 0.5774, 0.5774, 0.5774, 0.5774, -0.5774, 0.5774, 0.5774, -0.5774, -0.5774, -0.5774, -0.5774, -0.5774, 0.5774, -0.5774, 0.5774, 0.5774, -0.5774, 0.5774, -0.5774, 0.5774, -0.5774, -0.5774, -0.5774, -0.5774, -0.5774, -0.5774, 0.5774, -0.5774, 0.5774, 0.5774, -0.5774, 0.5774, -0.5774, 0.5774, 0.5774, -0.5774, -0.5774, 0.5774, 0.5774, -0.5774, 0.5774, 0.5774, 0.5774, -0.5774, -0.5774, 0.5774, 0.5774, -0.5774, 0.5774, 0.5774, 0.5774, 0.5774, -0.5774, 0.5774, 0.5774, -0.5774, -0.5774, -0.5774, -0.5774, -0.5774, 0.5774, -0.5774, 0.5774, 0.5774, -0.5774, 0.5774, -0.5774, 0.5774, -0.5774, -0.5774, -0.5774, -0.5774, -0.5774, -0.5774, 0.5774, -0.5774, 0.5774, 0.5774, -0.5774, 0.5774, -0.5774, 0.5774, 0.5774, -0.5774, -0.5774, 0.5774, 0.5774, -0.5774, 0.5774, 0.5774, 0.5774, -0.5774, -0.5774, 0.5774, 0.5774, -0.5774, 0.5774, 0.5774, 0.5774, 0.5774, -0.5774, 0.5774, 0.5774, -0.5774, -0.5774, -0.5774, -0.5774, -0.5774, 0.5774, -0.5774, 0.5774, 0.5774, -0.5774, 0.5774, -0.5774, 0.5774, -0.5774, -0.5774, -0.5774, -0.5774, -0.5774, -0.5774, 0.5774, -0.5774, 0.5774, 0.5774, -0.5774, 0.5774, -0.5774, 0.5774, 0.5774, -0.5774, -0.5774, 0.5774, 0.5774, -0.5774, 0.5774, 0.5774, 0.5774, -0.5774, -0.5774, 0.5774, 0.5774, -0.5774, 0.5774, 0.5774, 0.5774, 0.5774, -0.5774, 0.5774, 0.5774, -0.5774, -0.5774, -0.5774, -0.5774, -0.5774, 0.5774, -0.5774, 0.5774, 0.5774, -0.5774, 0.5774, -0.5774, 0.5774, -0.5774, -0.5774, -0.5774, -0.5774, -0.5774, -0.5774, 0.5774, -0.5774, 0.5774, 0.5774, -0.5774, 0.5774, -0.5774, 0.5774, 0.5774, -0.5774, -0.5774, 0.5774, 0.5774, -0.5774, 0.5774, 0.5774, 0.5774, -0.5774, -0.5774, 0.5774, 0.5774, -0.5774, 0.5774, 0.5774, 0.5774, 0.5774, -0.5774, 0.5774, 0.5774, -0.5774, -0.5774, -0.5774, -0.5774, -0.5774, 0.5774, -0.5774, 0.5774, 0.5774, -0.5774, 0.5774, -0.5774, 0.5774, -0.5774, -0.5774, -0.5774, -0.5774, -0.5774, -0.5774, 0.5774, -0.5774, 0.5774, 0.5774, -0.5774, 0.5551, -0.641, 0.5301, 0.5781, -0.5733, -0.5807, 0.5705, 0.5829, -0.5785, 0.6123, 0.4565, 0.6456, -0.3803, -0.7888, 0.4828, 0.5551, -0.641, 0.5301, 0.6123, 0.4565, 0.6456, 0.7433, 0.6639, -0.08239, -0.5917, -0.635, -0.4967, -0.3803, -0.7888, 0.4828, 0.7433, 0.6639, -0.08239, -0.7011, 0.2835, -0.6542, 0.5781, -0.5733, -0.5807, -0.5917, -0.635, -0.4967, -0.7011, 0.2835, -0.6542, 0.5705, 0.5829, -0.5785, 0.5774, -0.5774, 0.5774, 0.5774, -0.5774, -0.5774, 0.5774, 0.5774, -0.5774, 0.5774, 0.5774, 0.5774, -0.5774, -0.5774, 0.5774, 0.5774, -0.5774, 0.5774, 0.5774, 0.5774, 0.5774, -0.5774, 0.5774, 0.5774, -0.5774, -0.5774, -0.5774, -0.5774, -0.5774, 0.5774, -0.5774, 0.5774, 0.5774, -0.5774, 0.5774, -0.5774, 0.5774, -0.5774, -0.5774, -0.5774, -0.5774, -0.5774, -0.5774, 0.5774, -0.5774, 0.5774, 0.5774, -0.5774, 0.5774, -0.5774, 0.5774, 0.5774, -0.5774, -0.5774, 0.5774, 0.5774, -0.5774, 0.5774, 0.5774, 0.5774, -0.5774, -0.5774, 0.5774, 0.5774, -0.5774, 0.5774, 0.5774, 0.5774, 0.5774, -0.5774, 0.5774, 0.5774, -0.5774, -0.5774, -0.5774, -0.5774, -0.5774, 0.5774, -0.5774, 0.5774, 0.5774, -0.5774, 0.5774, -0.5774, 0.5774, -0.5774, -0.5774, -0.5774, -0.5774, -0.5774, -0.5774, 0.5774, -0.5774, 0.5774, 0.5774, -0.5774, 0.5774, -0.5774, 0.5774, 0.5774, -0.5774, -0.5774, 0.5774, 0.5774, -0.5774, 0.5774, 0.5774, 0.5774, -0.5774, -0.5774, 0.5774, 0.5774, -0.5774, 0.5774, 0.5774, 0.5774, 0.5774, -0.5774, 0.5774, 0.5774, -0.5774, -0.5774, -0.5774, -0.5774, -0.5774, 0.5774, -0.5774, 0.5774, 0.5774, -0.5774, 0.5774, -0.5774, 0.5774, -0.5774, -0.5774, -0.5774, -0.5774, -0.5774, -0.5774, 0.5774, -0.5774, 0.5774, 0.5774, -0.5774, 0.5774, -0.5774, 0.5774, 0.5774, -0.5774, -0.5774, 0.5774, 0.5774, -0.5774, 0.5774, 0.5774, 0.5774, -0.5774, -0.5774, 0.5774, 0.5774, -0.5774, 0.5774, 0.5774, 0.5774, 0.5774, -0.5774, 0.5774, 0.5774, -0.5774, -0.5774, -0.5774, -0.5774, -0.5774, 0.5774, -0.5774, 0.5774, 0.5774, -0.5774, 0.5774, -0.5774, 0.5774, -0.5774, -0.5774, -0.5774, -0.5774, -0.5774, -0.5774, 0.5774, -0.5774, 0.5774, 0.5774, -0.5774, 0.5774, -0.5774, 0.5774, 0.5774, -0.5774, -0.5774, 0.5774, 0.5774, -0.5774, 0.5774, 0.5774, 0.5774, -0.5774, -0.5774, 0.5774, 0.5774, -0.5774, 0.5774, 0.5774, 0.5774, 0.5774, -0.5774, 0.5774, 0.5774, -0.5774, -0.5774, -0.5774, -0.5774, -0.5774, 0.5774, -0.5774, 0.5774, 0.5774, -0.5774, 0.5774, -0.5774, 0.5774, -0.5774, -0.5774, -0.5774, -0.5774, -0.5774, -0.5774, 0.5774, -0.5774, 0.5774, 0.5774, -0.5774, 0.5774, -0.5774, 0.5774, 0.5774, -0.5774, -0.5774, 0.5774, 0.5774, -0.5774, 0.5774, 0.5774, 0.5774, -0.5774, -0.5774, 0.5774, 0.5774, -0.5774, 0.5774, 0.5774, 0.5774, 0.5774, -0.5774, 0.5774, 0.5774, -0.5774, -0.5774, -0.5774, -0.5774, -0.5774, 0.5774, -0.5774, 0.5774, 0.5774, -0.5774, 0.5774, -0.5774, 0.5774, -0.5774, -0.5774, -0.5774, -0.5774, -0.5774, -0.5774, 0.5774, -0.5774, 0.5774, 0.5774, -0.5774, 0.5774, -0.5774, 0.5774, 0.5774, -0.5774, -0.5774, 0.5774, 0.5774, -0.5774, 0.5774, 0.5774, 0.5774, -0.5774, -0.5774, 0.5774, 0.5774, -0.5774, 0.5774, 0.5774, 0.5774, 0.5774, -0.5774, 0.5774, 0.5774, -0.5774, -0.5774, -0.5774, -0.5774, -0.5774, 0.5774, -0.5774, 0.5774, 0.5774, -0.5774, 0.5774, -0.5774, 0.5774, -0.5774, -0.5774, -0.5774, -0.5774, -0.5774, -0.5774, 0.5774, -0.5774, 0.5774, 0.5774, -0.5774, 0.5774, -0.5774, 0.5774, 0.5774, -0.5774, -0.5774, 0.5774, 0.5774, -0.5774, 0.5774, 0.5774, 0.5774, -0.5774, -0.5774, 0.5774, 0.5774, -0.5774, 0.5774, 0.5774, 0.5774, 0.5774, -0.5774, 0.5774, 0.5774, -0.5774, -0.5774, -0.5774, -0.5774, -0.5774, 0.5774, -0.5774, 0.5774, 0.5774, -0.5774, 0.5774, -0.5774, 0.5774, -0.5774, -0.5774, -0.5774, -0.5774, -0.5774, -0.5774, 0.5774, -0.5774, 0.5774, 0.5774, -0.5774, 0.5774, -0.5774, 0.5774, 0.5774, -0.5774, -0.5774, 0.5774, 0.5774, -0.5774, 0.5774, 0.5774, 0.5774, -0.5774, -0.5774, 0.5774, 0.5774, -0.5774, 0.5774, 0.5774, 0.5774, 0.5774, -0.5774, 0.5774, 0.5774, -0.5774, -0.5774, -0.5774, -0.5774, -0.5774, 0.5774, -0.5774, 0.5774, 0.5774, -0.5774, 0.5774, -0.5774, 0.5774, -0.5774, -0.5774, -0.5774, -0.5774, -0.5774, -0.5774, 0.5774, -0.5774, 0.5774, 0.5774, -0.5774, 0.5774, -0.5774, 0.5774, 0.5774, -0.5774, -0.5774, 0.5774, 0.5774, -0.5774, 0.5774, 0.5774, 0.5774, -0.5774, -0.5774, 0.5774, 0.5774, -0.5774, 0.5774, 0.5774, 0.5774, 0.5774, -0.5774, 0.5774, 0.5774, -0.5774, -0.5774, -0.5774, -0.5774, -0.5774, 0.5774, -0.5774, 0.5774, 0.5774, -0.5774, 0.5774, -0.5774, 0.5774, -0.5774, -0.5774, -0.5774, -0.5774, -0.5774, -0.5774, 0.5774, -0.5774, 0.5774, 0.5774, -0.5774, 0.5774, -0.5774, 0.5774, 0.5774, -0.5774, -0.5774, 0.5774, 0.5774, -0.5774, 0.5774, 0.5774, 0.5774, -0.5774, -0.5774, 0.5774, 0.5774, -0.5774, 0.5774, 0.5774, 0.5774, 0.5774, -0.5774, 0.5774, 0.5774, -0.5774, -0.5774, -0.5774, -0.5774, -0.5774, 0.5774, -0.5774, 0.5774, 0.5774, -0.5774, 0.5774, -0.5774, 0.5774, -0.5774, -0.5774, -0.5774, -0.5774, -0.5774, -0.5774, 0.5774, -0.5774, 0.5774, 0.5774, -0.5774, -0.5774, 0.5774, 0.5774, -0.5774, 0.5774, -0.5774, -0.5774, -0.5774, -0.5774, -0.5774, -0.5774, 0.5774, 0.5774, 0.5774, 0.5774, -0.5774, 0.5774, 0.5774, -0.5774, -0.5774, 0.5774, 0.5774, -0.5774, 0.5774, 0.5774, 0.5774, -0.5774, 0.5774, 0.5774, 0.5774, 0.5774, -0.5774, 0.5774, 0.5774, -0.5774, -0.5774, -0.5774, 0.5774, -0.5774, 0.5774, 0.5774, -0.5774, 0.5774, -0.5774, -0.5774, -0.5774, -0.5774, -0.5774, 0.5774, -0.5774, 0.5774, 0.5774, -0.5774, -0.5774, 0.5774, 0.5774, -0.5774, 0.5774, 0.5774, 0.5774, -0.5774, -0.5774, 0.5774, 0.5774, -0.5774, 0.5774, 0.5774, 0.5774, 0.5774, -0.5774, 0.5774, 0.5774, -0.5774, -0.5774, -0.5774, -0.5774, -0.5774, 0.5774, -0.5774, 0.5774, 0.5774, -0.5774, 0.5774, -0.5774, 0.5774, -0.5774, -0.5774, -0.5774, -0.5774, -0.5774, -0.5774, 0.5774, -0.5774, 0.5774, 0.5774, -0.5774, -0.5774, -0.5774, 0.5774, -0.5774, -0.5774, -0.5774, 0.5774, -0.5774, -0.5774, 0.5774, -0.5774, 0.5774, -0.5774, 0.5774, 0.5774, -0.5774, -0.5774, 0.5774, 0.5774, -0.5774, 0.5774, 0.5774, 0.5774, 0.5774, -0.5774, 0.5774, -0.5774, -0.5774, 0.5774, 0.5774, 0.5774, 0.5774, 0.5774, 0.5774, 0.5774, -0.5774, -0.5774, -0.5774, -0.5774, -0.5774, 0.5774, -0.5774, 0.5774, 0.5774, -0.5774, 0.5774, -0.5774, -0.5774, -0.5774, -0.5774, 0.5774, -0.5774, -0.5774, -0.5774, 0.5774, -0.5774, -0.5774, 0.5774, -0.5774, 0.5774, -0.5774, 0.5774, 0.5774, -0.5774, -0.5774, 0.5774, 0.5774, -0.5774, 0.5774, 0.5774, 0.5774, 0.5774, -0.5774, 0.5774, -0.5774, -0.5774, 0.5774, 0.5774, 0.5774, 0.5774, 0.5774, 0.5774, 0.5774, -0.5774, -0.5774, -0.5774, -0.5774, -0.5774, 0.5774, -0.5774, 0.5774, 0.5774, -0.5774, 0.5774, -0.5774, -0.5774, -0.5774, -0.5774, 0.5774, -0.5774, -0.5774, -0.5774, 0.5774, -0.5774, -0.5774, 0.5774, -0.5774, 0.5774, -0.5774, 0.5774, 0.5774, -0.5774, -0.5774, 0.5774, 0.5774, -0.5774, 0.5774, 0.5774, 0.5774, 0.5774, -0.5774, 0.5774, -0.5774, -0.5774, 0.5774, 0.5774, 0.5774, 0.5774, 0.5774, 0.5774, 0.5774, -0.5774, -0.5774, -0.5774, -0.5774, -0.5774, 0.5774, -0.5774, 0.5774, 0.5774, -0.5774, 0.5774, -0.5774, -0.5774, -0.5774, -0.5774, 0.5774, -0.5774, -0.5774, -0.5774, 0.5774, -0.5774, -0.5774, 0.5774, -0.5774, 0.5774, -0.5774, 0.5774, 0.5774, -0.5774, -0.5774, 0.5774, 0.5774, -0.5774, 0.5774, 0.5774, 0.5774, 0.5774, -0.5774, 0.5774, -0.5774, -0.5774, 0.5774, 0.5774, 0.5774, 0.5774, 0.5774, 0.5774, 0.5774, -0.5774, -0.5774, -0.5774, -0.5774, -0.5774, 0.5774, -0.5774, 0.5774, 0.5774, -0.5774, 0.5774, -0.5774, -0.5774, -0.5774, -0.5774, 0.5774, -0.5774, -0.5774, -0.5774, 0.5774, -0.5774, -0.5774, 0.5774, -0.5774, 0.5774, -0.5774, 0.5774, 0.5774, -0.5774, -0.5774, 0.5774, 0.5774, -0.5774, 0.5774, 0.5774, 0.5774, 0.5774, -0.5774, 0.5774, -0.5774, -0.5774, 0.5774, 0.5774, 0.5774, 0.5774, 0.5774, 0.5774, 0.5774, -0.5774, -0.5774, -0.5774, -0.5774, -0.5774, 0.5774, -0.5774, 0.5774, 0.5774, -0.5774, 0.5774, -0.5774, -0.5774, -0.5774, -0.5774, 0.5774, -0.5774, -0.5774, -0.5774, 0.5774, -0.5774, -0.5774, 0.5774, -0.5774, 0.5774, -0.5774, 0.5774, 0.5774, -0.5774, -0.5774, 0.5774, 0.5774, -0.5774, 0.5774, 0.5774, 0.5774, 0.5774, -0.5774, 0.5774, -0.5774, -0.5774, 0.5774, 0.5774, 0.5774, 0.5774, 0.5774, 0.5774, 0.5774, -0.5774, -0.5774, -0.5774, -0.5774, -0.5774, 0.5774, -0.5774, 0.5774, 0.5774, -0.5774, 0.5774, -0.5774, -0.5774, -0.5774, -0.5774, 0.5774, -0.5774, -0.5774, -0.5774, 0.5774, -0.5774, -0.5774, 0.5774, -0.5774, 0.5774, -0.5774, 0.5774, 0.5774, -0.5774, -0.5774, 0.5774, 0.5774, -0.5774, 0.5774, 0.5774, 0.5774, 0.5774, -0.5774, 0.5774, -0.5774, -0.5774, 0.5774, 0.5774, 0.5774, 0.5774, 0.5774, 0.5774, 0.5774, -0.5774, -0.5774, -0.5774, -0.5774, -0.5774, 0.5774, -0.5774, 0.5774, 0.5774, -0.5774, 0.5774, -0.5774, -0.5774, -0.5774, -0.5774, 0.5774, -0.5774, -0.5774, -0.5774, 0.5774, -0.5774, -0.5774, 0.5774, -0.5774, 0.5774, -0.5774, 0.5774, 0.5774, -0.5774, -0.5774, 0.5774, 0.5774, -0.5774, 0.5774, 0.5774, 0.5774, 0.5774, -0.5774, 0.5774, -0.5774, -0.5774, 0.5774, 0.5774, 0.5774, 0.5774, 0.5774, 0.5774, 0.5774, -0.5774, -0.5774, -0.5774, -0.5774, -0.5774, 0.5774, -0.5774, 0.5774, 0.5774, -0.5774, 0.5774, -0.5774, -0.5774, -0.5774, -0.5774, 0.5774, -0.5774, -0.5774, -0.5774, 0.5774, -0.5774, -0.5774, 0.5774, -0.5774, 0.5774, -0.5774, 0.5774, 0.5774, -0.5774, -0.5774, 0.5774, 0.5774, -0.5774, 0.5774, 0.5774, 0.5774, 0.5774, -0.5774, 0.5774, -0.5774, -0.5774, 0.5774, 0.5774, 0.5774, 0.5774, 0.5774, 0.5774, 0.5774, -0.5774, -0.5774, -0.5774, -0.5774, -0.5774, 0.5774, -0.5774, 0.5774, 0.5774, -0.5774, 0.5774, -0.5774, -0.5774, -0.5774, -0.5774, 0.5774, -0.5774, -0.5774, -0.5774, 0.5774, -0.5774, -0.5774, 0.5774, -0.5774, 0.5774, -0.5774, 0.5774, 0.5774, -0.5774, -0.5774, 0.5774, 0.5774, -0.5774, 0.5774, 0.5774, 0.5774, 0.5774, -0.5774, 0.5774, -0.5774, -0.5774, 0.5774, 0.5774, 0.5774, 0.5774, 0.5774, 0.5774, 0.5774, -0.5774, -0.5774, -0.5774, -0.5774, -0.5774, 0.5774, -0.5774, 0.5774, 0.5774, -0.5774, 0.5774, -0.5774, -0.5774, -0.5774, -0.5774, 0.5774, -0.5774, -0.5774, -0.5774, 0.5774, -0.5774, -0.5774, 0.5774, -0.5774, 0.5774, -0.5774, 0.5774, 0.5774, -0.5774, -0.5774, 0.5774, 0.5774, -0.5774, 0.5774, 0.5774, 0.5774, 0.5774, -0.5774, 0.5774, -0.5774, -0.5774, 0.5774, 0.5774, 0.5774, 0.5774, 0.5774, 0.5774, 0.5774, -0.5774, -0.5774, -0.5774, -0.5774, -0.5774, 0.5774, -0.5774, 0.5774, 0.5774, -0.5774, 0.5774, -0.5774, -0.5774, -0.5774, -0.5774, 0.5774, -0.5774, -0.5774, -0.5774, 0.5774, -0.5774, -0.5774, 0.5774, -0.5774, 0.5774, -0.5774, 0.5774, 0.5774, -0.5774, -0.5774, 0.5774, 0.5774, -0.5774, 0.5774, 0.5774, 0.5774, 0.5774, -0.5774, 0.5774, -0.5774, -0.5774, 0.5774, 0.5774, 0.5774, 0.5774, 0.5774, 0.5774, 0.5774, -0.5774, -0.5774, -0.5774, -0.5774, -0.5774, 0.5774, -0.5774, 0.5774, 0.5774, -0.5774, 0.5774, -0.5774, -0.5774, -0.5774, -0.5774, 0.5774, -0.5774, -0.5774, -0.5774, 0.5774, -0.5774, -0.5774, 0.5774, -0.5774, 0.5774, -0.5774, 0.5774, 0.5774, -0.5774, -0.5774, 0.5774, 0.5774, -0.5774, 0.5774, 0.5774, 0.5774, 0.5774, -0.5774, 0.5774, -0.5774, -0.5774, 0.5774, 0.5774, 0.5774, 0.5774, 0.5774, 0.5774, 0.5774, -0.5774, -0.5774, -0.5774, -0.5774, -0.5774, 0.5774, -0.5774, 0.5774, 0.5774, -0.5774, 0.5774, -0.5774, -0.5774, -0.5774, -0.5774, 0.5774, -0.5774, -0.5774, -0.5774, 0.5774, -0.5774, -0.5774, 0.5774, -0.5774, 0.5774, -0.5774, 0.5774, 0.5774, -0.5774, -0.5774, 0.5774, 0.5774, -0.5774, 0.5774, 0.5774, 0.5774, 0.5774, -0.5774, 0.5774, -0.5774, -0.5774, 0.5774, 0.5774, 0.5774, 0.5774, 0.5774, 0.5774, 0.5774, -0.5774, -0.5774, -0.5774, -0.5774, -0.5774, 0.5774, -0.5774, 0.5774, 0.5774, -0.5774, 0.5774, -0.5774, -0.5774, -0.5774, -0.5774, 0.5774, -0.5774, -0.5774, -0.5774, 0.5774, -0.5774, -0.5774, 0.5774, -0.5774, 0.5774, -0.5774, 0.5774, 0.5774, -0.5774, -0.5774, 0.5774, 0.5774, -0.5774, 0.5774, 0.5774, 0.5774, 0.5774, -0.5774, 0.5774, -0.5774, -0.5774, 0.5774, 0.5774, 0.5774, 0.5774, 0.5774, 0.5774, 0.5774, -0.5774, -0.5774, -0.5774, -0.5774, -0.5774, 0.5774, -0.5774, 0.5774, 0.5774, -0.5774, 0.5774, -0.5774, -0.5774, -0.5774, -0.5774, 0.5774, -0.5774, -0.5774, -0.5774, 0.5774, -0.5774, -0.5774, 0.5774, -0.5774, 0.5774, -0.5774, 0.5774, 0.5774, -0.5774, -0.5774, 0.5774, 0.5774, -0.5774, 0.5774, 0.5774, 0.5774, 0.5774, -0.5774, 0.5774, -0.5774, -0.5774, 0.5774, 0.5774, 0.5774, 0.5774, 0.5774, 0.5774, 0.5774, -0.5774, -0.5774, -0.5774, -0.5774, -0.5774, 0.5774, -0.5774, 0.5774, 0.5774, -0.5774, 0.5774, -0.5774, -0.5774, -0.5774, -0.5774, 0.5774, -0.5774, -0.5774, -0.5774, 0.5774, -0.5774, -0.5774, 0.5774, -0.5774, 0.5774, -0.5774, 0.5774, 0.5774, -0.5774, -0.5774, 0.5774, 0.5774, -0.5774, 0.5774, 0.5774, 0.5774, 0.5774, -0.5774, 0.5774, -0.5774, -0.5774, 0.5774, 0.5774, 0.5774, 0.5774, 0.5774, 0.5774, 0.5774, -0.5774, -0.5774, -0.5774, -0.5774, -0.5774, 0.5774, -0.5774, 0.5774, 0.5774, -0.5774, 0.5774, -0.5774, -0.5774, -0.5774, -0.5774, 0.5774, -0.5774, -0.5774, -0.5774, 0.5774, -0.5774, -0.5774, 0.5774, -0.5774, 0.5774, -0.5774, 0.5774, 0.5774, -0.5774, -0.5774, 0.5774, 0.5774, -0.5774, 0.5774, 0.5774, 0.5774, 0.5774, -0.5774, 0.5774, -0.5774, -0.5774, 0.5774, 0.5774, 0.5774, 0.5774, 0.5774, 0.5774, 0.5774, -0.5774, -0.5774, -0.5774, -0.5774, -0.5774, 0.5774, -0.5774, 0.5774, 0.5774, -0.5774, 0.5774, -0.5774, -0.5774, -0.5774, -0.5774, 0.5774, -0.5774, -0.5774, -0.5774, 0.5774, -0.5774, -0.5774, 0.5774, -0.5774, 0.5774, -0.5774, 0.5774, 0.5774, -0.5774, -0.5774, 0.5774, 0.5774, -0.5774, 0.5774, 0.5774, 0.5774, 0.5774, -0.5774, 0.5774, -0.5774, -0.5774, 0.5774, 0.5774, 0.5774, 0.5774, 0.5774, 0.5774, 0.5774, -0.5774, -0.5774, -0.5774, -0.5774, -0.5774, 0.5774, -0.5774, 0.5774, 0.5774, -0.5774, 0.5774, -0.5774, -0.5774, -0.5774, -0.5774, 0.5774, -0.5774, -0.5774, -0.5774, 0.5774, -0.5774, -0.5774, 0.5774, -0.5774, 0.5774, -0.5774, 0.5774, 0.5774, -0.5774, -0.5774, 0.5774, 0.5774, -0.5774, 0.5774, 0.5774, 0.5774, 0.5774, -0.5774, 0.5774, -0.5774, -0.5774, 0.5774, 0.5774, 0.5774, 0.5774, 0.5774, 0.5774, 0.5774, -0.5774, -0.5774, -0.5774, -0.5774, -0.5774, 0.5774, -0.5774, 0.5774, 0.5774, -0.5774, 0.5774, -0.5774, -0.5774, -0.5774, -0.5774, 0.5774, -0.5774, -0.5774, -0.5774, 0.5774, -0.5774, -0.5774, 0.5774, -0.5774, 0.5774, -0.5774, 0.5774, 0.5774, -0.5774, -0.5774, 0.5774, 0.5774, -0.5774, 0.5774, 0.5774, 0.5774, 0.5774, -0.5774, 0.5774, -0.5774, -0.5774, 0.5774, 0.5774, 0.5774, 0.5774, 0.5774, 0.5774, 0.5774, -0.5774, -0.5774, -0.5774, -0.5774, -0.5774, 0.5774, -0.5774, 0.5774, 0.5774, -0.5774, 0.5774, -0.5774, -0.5774, -0.5774, -0.5774, 0.5774, -0.5774, -0.5774, -0.5774, 0.5774, -0.5774, -0.5774, 0.5774, -0.5774, 0.5774, -0.5774, 0.5774, 0.5774, -0.5774, -0.5774, 0.5774, 0.5774, -0.5774, 0.5774, 0.5774, 0.5774, 0.5774, -0.5774, 0.5774, -0.5774, -0.5774, 0.5774, 0.5774, 0.5774, 0.5774, 0.5774, 0.5774, 0.5774, -0.5774, -0.5774, -0.5774, -0.5774, -0.5774, 0.5774, -0.5774, 0.5774, 0.5774, -0.5774, 0.5774, -0.5774, -0.5774, -0.5774, -0.5774, 0.5774, -0.5774, -0.5774, -0.5774, 0.5774, -0.5774, -0.5774, 0.5774, -0.5774, 0.5774, -0.5774, 0.5774, 0.5774, -0.5774, -0.5774, 0.5774, 0.5774, -0.5774, 0.5774, 0.5774, 0.5774, 0.5774, -0.5774, 0.5774, -0.5774, -0.5774, 0.5774, 0.5774, 0.5774, 0.5774, 0.5774, 0.5774, 0.5774, -0.5774, -0.5774, -0.5774, -0.5774, -0.5774, 0.5774, -0.5774, 0.5774, 0.5774, -0.5774, 0.5774, -0.5774, -0.5774, -0.5774, -0.5774, 0.5774, -0.5774, -0.5774, -0.5774, 0.5774, -0.5774, -0.5774, 0.5774, -0.5774, 0.5774, -0.5774, 0.5774, 0.5774, -0.5774, -0.5774, 0.5774, 0.5774, -0.5774, 0.5774, 0.5774, 0.5774, 0.5774, -0.5774, 0.5774, -0.5774, -0.5774, 0.5774, 0.5774, 0.5774, 0.5774, 0.5774, 0.5774, 0.5774, -0.5774, -0.5774, -0.5774, -0.5774, -0.5774, 0.5774, -0.5774, 0.5774, 0.5774, -0.5774, 0.5774, -0.5774, -0.5774, -0.5774, -0.5774, 0.5774, -0.5774, -0.5774, -0.5774, 0.5774, -0.5774, -0.5774, 0.5774, -0.5774, 0.5774, -0.5774, 0.5774, 0.5774, -0.5774, -0.5774, 0.5774, 0.5774, -0.5774, 0.5774, 0.5774, 0.5774, 0.5774, -0.5774, 0.5774, -0.5774, -0.5774, 0.5774, 0.5774, 0.5774, 0.5774, 0.5774, 0.5774, 0.5774, -0.5774, -0.5774, -0.5774, -0.5774, -0.5774, 0.5774, -0.5774, 0.5774, 0.5774, -0.5774, 0.5774, -0.5774, -0.5774])] * 3)])

# ---- objects
ob_line1483 = bpy.data.objects.new('line1483', me_line1483_001)

# ---- transforms, parenting, visibility, modifiers, constraints
ob_line1483.location = (0.0, 0.0, 0.0)
ob_line1483.scale = (10.0, 10.0, 10.0)
ob_line1483.lineart.crease_threshold = 0.0

# ---- collection membership
col_maze_svg.objects.link(ob_line1483)

# ---- scene / render settings (as saved in the file)
scene.frame_start = 1; scene.frame_end = 250; scene.frame_set(1)
scene.render.engine = 'BLENDER_EEVEE_NEXT'
scene.cycles.use_denoising = False
scene.cycles.samples = 128
scene.cycles.sampling_pattern = 'TABULATED_SOBOL'
scene.cycles.use_adaptive_sampling = False
scene.cycles.use_light_tree = False
scene.view_settings.view_transform = 'Filmic'
bpy.context.view_layer.update()

# ---- added for rendering (the .blend has no active camera and no usable light): camera, sun
cam_auto = bpy.data.cameras.new('AutoCamera')
cam_auto.lens = 50.0
cam_auto.sensor_width = 36.0
cam_auto.clip_end = 1000.0
ob_auto_camera = bpy.data.objects.new('AutoCamera', cam_auto)
scene.collection.objects.link(ob_auto_camera)
ob_auto_camera.location = (0.602149, -0.72032, 0.478204)
ob_auto_camera.rotation_euler = (1.09748, -7.21219e-08, 0.694738)
scene.camera = ob_auto_camera
light_auto_sun = bpy.data.lights.new('AutoSun', 'SUN')
light_auto_sun.energy = 3.0
light_auto_sun.angle = 0.0523599
ob_auto_sun = bpy.data.objects.new('AutoSun', light_auto_sun)
scene.collection.objects.link(ob_auto_sun)
ob_auto_sun.rotation_euler = (0.872665, 0.174533, 0.523599)
bpy.context.view_layer.update()
